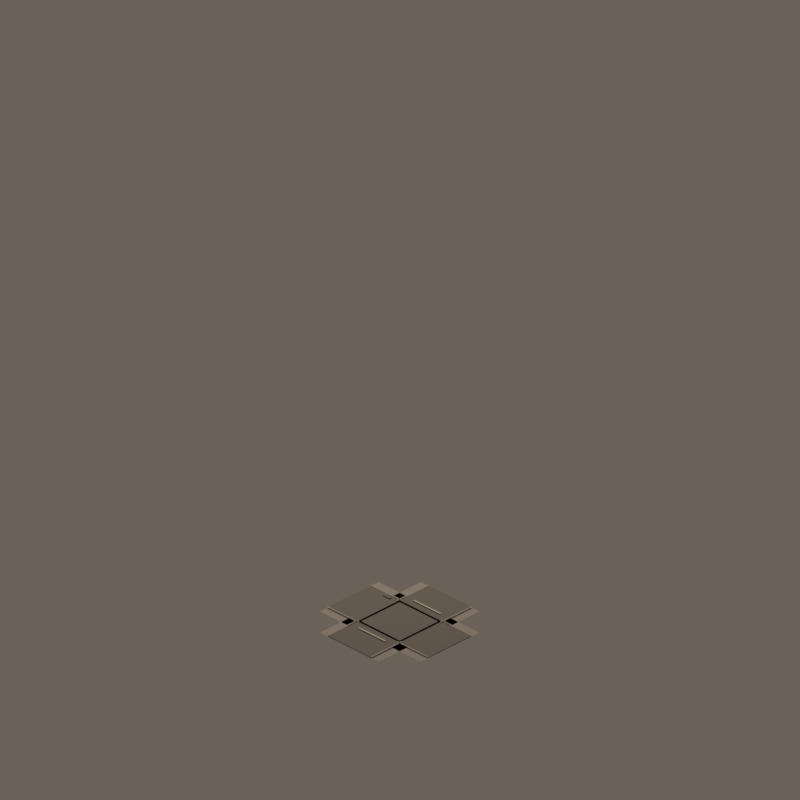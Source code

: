 # Source: road_mask_15.blend  (saved by Blender 4.5.92; exported with 4.5.12 LTS)
import bpy
from mathutils import Matrix  # noqa: F401  (used for matrix-valued properties, if any)

bpy.ops.wm.read_factory_settings(use_empty=True)
scene = bpy.context.scene
scene.name = 'CitySimFoundryStreet_road_mask_15'

# ---- materials (node trees are filled in below, after node groups)
mat_quietwarmgrayaggregate = bpy.data.materials.new('QuietWarmGrayAggregate')
mat_quietwarmgrayaggregate.diffuse_color = (0.405, 0.382, 0.345, 1.0)
mat_foundrywarmcharcoalasphalt = bpy.data.materials.new('FoundryWarmCharcoalAsphalt')
mat_foundrywarmcharcoalasphalt.diffuse_color = (0.205, 0.192, 0.178, 1.0)
mat_lowcontrastsandstonecurb = bpy.data.materials.new('LowContrastSandstoneCurb')
mat_lowcontrastsandstonecurb.diffuse_color = (0.438, 0.41, 0.365, 1.0)
mat_agedwarmroadpaint = bpy.data.materials.new('AgedWarmRoadPaint')
mat_agedwarmroadpaint.diffuse_color = (0.665, 0.62, 0.5, 1.0)
mat_drainageiron = bpy.data.materials.new('DrainageIron')
mat_drainageiron.diffuse_color = (0.115, 0.112, 0.105, 1.0)

# ---- material node trees
mat_quietwarmgrayaggregate.use_nodes = True; mat_quietwarmgrayaggregate.node_tree.nodes.clear()
_N = mat_quietwarmgrayaggregate.node_tree.nodes; _L = mat_quietwarmgrayaggregate.node_tree.links
n0 = _N.new('ShaderNodeBsdfPrincipled'); n0.name = 'Principled BSDF'; n0.location = (-200, 100)
n0.inputs[0].default_value = (0.405, 0.382, 0.345, 1.0)
n0.inputs[2].default_value = 0.91
n1 = _N.new('ShaderNodeOutputMaterial'); n1.name = 'Material Output'; n1.location = (200, 100)
_L.new(n0.outputs[0], n1.inputs[0])
n1.is_active_output = True
mat_foundrywarmcharcoalasphalt.use_nodes = True; mat_foundrywarmcharcoalasphalt.node_tree.nodes.clear()
_N = mat_foundrywarmcharcoalasphalt.node_tree.nodes; _L = mat_foundrywarmcharcoalasphalt.node_tree.links
n0 = _N.new('ShaderNodeBsdfPrincipled'); n0.name = 'Principled BSDF'; n0.location = (-200, 100)
n0.inputs[0].default_value = (0.205, 0.192, 0.178, 1.0)
n0.inputs[2].default_value = 0.88
n1 = _N.new('ShaderNodeOutputMaterial'); n1.name = 'Material Output'; n1.location = (200, 100)
_L.new(n0.outputs[0], n1.inputs[0])
n1.is_active_output = True
mat_lowcontrastsandstonecurb.use_nodes = True; mat_lowcontrastsandstonecurb.node_tree.nodes.clear()
_N = mat_lowcontrastsandstonecurb.node_tree.nodes; _L = mat_lowcontrastsandstonecurb.node_tree.links
n0 = _N.new('ShaderNodeBsdfPrincipled'); n0.name = 'Principled BSDF'; n0.location = (-200, 100)
n0.inputs[0].default_value = (0.438, 0.41, 0.365, 1.0)
n0.inputs[2].default_value = 0.88
n1 = _N.new('ShaderNodeOutputMaterial'); n1.name = 'Material Output'; n1.location = (200, 100)
_L.new(n0.outputs[0], n1.inputs[0])
n1.is_active_output = True
mat_agedwarmroadpaint.use_nodes = True; mat_agedwarmroadpaint.node_tree.nodes.clear()
_N = mat_agedwarmroadpaint.node_tree.nodes; _L = mat_agedwarmroadpaint.node_tree.links
n0 = _N.new('ShaderNodeBsdfPrincipled'); n0.name = 'Principled BSDF'; n0.location = (-200, 100)
n0.inputs[0].default_value = (0.665, 0.62, 0.5, 1.0)
n0.inputs[2].default_value = 0.82
n1 = _N.new('ShaderNodeOutputMaterial'); n1.name = 'Material Output'; n1.location = (200, 100)
_L.new(n0.outputs[0], n1.inputs[0])
n1.is_active_output = True
mat_drainageiron.use_nodes = True; mat_drainageiron.node_tree.nodes.clear()
_N = mat_drainageiron.node_tree.nodes; _L = mat_drainageiron.node_tree.links
n0 = _N.new('ShaderNodeBsdfPrincipled'); n0.name = 'Principled BSDF'; n0.location = (-200, 100)
n0.inputs[0].default_value = (0.115, 0.112, 0.105, 1.0)
n0.inputs[1].default_value = 0.48
n0.inputs[2].default_value = 0.6
n1 = _N.new('ShaderNodeOutputMaterial'); n1.name = 'Material Output'; n1.location = (200, 100)
_L.new(n0.outputs[0], n1.inputs[0])
n1.is_active_output = True

# ---- world
world_citysimworld = bpy.data.worlds.new('CitySimWorld'); scene.world = world_citysimworld
world_citysimworld.use_nodes = True; world_citysimworld.node_tree.nodes.clear()
_N = world_citysimworld.node_tree.nodes; _L = world_citysimworld.node_tree.links
n0 = _N.new('ShaderNodeBackground'); n0.name = 'Background'; n0.location = (-200, 100)
n0.inputs[0].default_value = (0.2, 0.17, 0.14, 1.0)
n0.inputs[1].default_value = 0.72
n1 = _N.new('ShaderNodeOutputWorld'); n1.name = 'World Output'; n1.location = (200, 100)
_L.new(n0.outputs[0], n1.inputs[0])
n1.is_active_output = True

# ---- cameras
cam_camne = bpy.data.cameras.new('camNE')
cam_camne.type = 'ORTHO'
cam_camne.ortho_scale = 12.34
cam_camne.shift_y = 0.2812
cam_camse = bpy.data.cameras.new('camSE')
cam_camse.type = 'ORTHO'
cam_camse.ortho_scale = 12.34
cam_camse.shift_y = 0.2812
cam_camsw = bpy.data.cameras.new('camSW')
cam_camsw.type = 'ORTHO'
cam_camsw.ortho_scale = 12.34
cam_camsw.shift_y = 0.2812
cam_camnw = bpy.data.cameras.new('camNW')
cam_camnw.type = 'ORTHO'
cam_camnw.ortho_scale = 12.34
cam_camnw.shift_y = 0.2812

# ---- lights
light_citysimkey = bpy.data.lights.new('CitySimKey', 'AREA')
light_citysimkey.color = (1.0, 0.86, 0.72)
light_citysimkey.energy = 1100.0
light_citysimkey.shape = 'DISK'
light_citysimkey.size = 5.0

# ---- meshes
me_walkcoremesh = bpy.data.meshes.new('WalkCoreMesh')
me_walkcoremesh.from_pydata([(-0.64, -0.64, 0.042), (0.64, -0.64, 0.042), (0.64, 0.64, 0.042), (-0.64, 0.64, 0.042)], [], [(0, 1, 2, 3)])
me_walkcoremesh.materials.append(mat_quietwarmgrayaggregate)
me_walkcoremesh.update()
me_asphaltcoremesh = bpy.data.meshes.new('AsphaltCoreMesh')
me_asphaltcoremesh.from_pydata([(-0.46, -0.46, 0.054), (0.46, -0.46, 0.054), (0.46, 0.46, 0.054), (-0.46, 0.46, 0.054)], [], [(0, 1, 2, 3)])
me_asphaltcoremesh.materials.append(mat_foundrywarmcharcoalasphalt)
me_asphaltcoremesh.update()
me_walkarmnorthmesh = bpy.data.meshes.new('WalkArmNorthMesh')
me_walkarmnorthmesh.from_pydata([(-1.1, -0.64, 0.042), (-0.42, -0.64, 0.042), (-0.42, 0.64, 0.042), (-1.1, 0.64, 0.042)], [], [(0, 1, 2, 3)])
me_walkarmnorthmesh.materials.append(mat_quietwarmgrayaggregate)
me_walkarmnorthmesh.update()
me_roadarmnorthmesh = bpy.data.meshes.new('RoadArmNorthMesh')
me_roadarmnorthmesh.from_pydata([(-1.1, -0.46, 0.054), (-0.42, -0.46, 0.054), (-0.42, 0.46, 0.054), (-1.1, 0.46, 0.054)], [], [(0, 1, 2, 3)])
me_roadarmnorthmesh.materials.append(mat_foundrywarmcharcoalasphalt)
me_roadarmnorthmesh.update()
me_curbnorth0mesh = bpy.data.meshes.new('CurbNorth0Mesh')
me_curbnorth0mesh.from_pydata([(-1.1, -0.485, 0.062), (-0.42, -0.485, 0.062), (-0.42, -0.46, 0.062), (-1.1, -0.46, 0.062)], [], [(0, 1, 2, 3)])
me_curbnorth0mesh.materials.append(mat_lowcontrastsandstonecurb)
me_curbnorth0mesh.update()
me_curbnorth1mesh = bpy.data.meshes.new('CurbNorth1Mesh')
me_curbnorth1mesh.from_pydata([(-1.1, 0.46, 0.062), (-0.42, 0.46, 0.062), (-0.42, 0.485, 0.062), (-1.1, 0.485, 0.062)], [], [(0, 1, 2, 3)])
me_curbnorth1mesh.materials.append(mat_lowcontrastsandstonecurb)
me_curbnorth1mesh.update()
me_walkarmeastmesh = bpy.data.meshes.new('WalkArmEastMesh')
me_walkarmeastmesh.from_pydata([(-0.64, -1.1, 0.042), (0.64, -1.1, 0.042), (0.64, -0.42, 0.042), (-0.64, -0.42, 0.042)], [], [(0, 1, 2, 3)])
me_walkarmeastmesh.materials.append(mat_quietwarmgrayaggregate)
me_walkarmeastmesh.update()
me_roadarmeastmesh = bpy.data.meshes.new('RoadArmEastMesh')
me_roadarmeastmesh.from_pydata([(-0.46, -1.1, 0.054), (0.46, -1.1, 0.054), (0.46, -0.42, 0.054), (-0.46, -0.42, 0.054)], [], [(0, 1, 2, 3)])
me_roadarmeastmesh.materials.append(mat_foundrywarmcharcoalasphalt)
me_roadarmeastmesh.update()
me_curbeast0mesh = bpy.data.meshes.new('CurbEast0Mesh')
me_curbeast0mesh.from_pydata([(-0.485, -1.1, 0.062), (-0.46, -1.1, 0.062), (-0.46, -0.42, 0.062), (-0.485, -0.42, 0.062)], [], [(0, 1, 2, 3)])
me_curbeast0mesh.materials.append(mat_lowcontrastsandstonecurb)
me_curbeast0mesh.update()
me_curbeast1mesh = bpy.data.meshes.new('CurbEast1Mesh')
me_curbeast1mesh.from_pydata([(0.46, -1.1, 0.062), (0.485, -1.1, 0.062), (0.485, -0.42, 0.062), (0.46, -0.42, 0.062)], [], [(0, 1, 2, 3)])
me_curbeast1mesh.materials.append(mat_lowcontrastsandstonecurb)
me_curbeast1mesh.update()
me_walkarmsouthmesh = bpy.data.meshes.new('WalkArmSouthMesh')
me_walkarmsouthmesh.from_pydata([(0.42, -0.64, 0.042), (1.1, -0.64, 0.042), (1.1, 0.64, 0.042), (0.42, 0.64, 0.042)], [], [(0, 1, 2, 3)])
me_walkarmsouthmesh.materials.append(mat_quietwarmgrayaggregate)
me_walkarmsouthmesh.update()
me_roadarmsouthmesh = bpy.data.meshes.new('RoadArmSouthMesh')
me_roadarmsouthmesh.from_pydata([(0.42, -0.46, 0.054), (1.1, -0.46, 0.054), (1.1, 0.46, 0.054), (0.42, 0.46, 0.054)], [], [(0, 1, 2, 3)])
me_roadarmsouthmesh.materials.append(mat_foundrywarmcharcoalasphalt)
me_roadarmsouthmesh.update()
me_curbsouth0mesh = bpy.data.meshes.new('CurbSouth0Mesh')
me_curbsouth0mesh.from_pydata([(0.42, -0.485, 0.062), (1.1, -0.485, 0.062), (1.1, -0.46, 0.062), (0.42, -0.46, 0.062)], [], [(0, 1, 2, 3)])
me_curbsouth0mesh.materials.append(mat_lowcontrastsandstonecurb)
me_curbsouth0mesh.update()
me_curbsouth1mesh = bpy.data.meshes.new('CurbSouth1Mesh')
me_curbsouth1mesh.from_pydata([(0.42, 0.46, 0.062), (1.1, 0.46, 0.062), (1.1, 0.485, 0.062), (0.42, 0.485, 0.062)], [], [(0, 1, 2, 3)])
me_curbsouth1mesh.materials.append(mat_lowcontrastsandstonecurb)
me_curbsouth1mesh.update()
me_walkarmwestmesh = bpy.data.meshes.new('WalkArmWestMesh')
me_walkarmwestmesh.from_pydata([(-0.64, 0.42, 0.042), (0.64, 0.42, 0.042), (0.64, 1.1, 0.042), (-0.64, 1.1, 0.042)], [], [(0, 1, 2, 3)])
me_walkarmwestmesh.materials.append(mat_quietwarmgrayaggregate)
me_walkarmwestmesh.update()
me_roadarmwestmesh = bpy.data.meshes.new('RoadArmWestMesh')
me_roadarmwestmesh.from_pydata([(-0.46, 0.42, 0.054), (0.46, 0.42, 0.054), (0.46, 1.1, 0.054), (-0.46, 1.1, 0.054)], [], [(0, 1, 2, 3)])
me_roadarmwestmesh.materials.append(mat_foundrywarmcharcoalasphalt)
me_roadarmwestmesh.update()
me_curbwest0mesh = bpy.data.meshes.new('CurbWest0Mesh')
me_curbwest0mesh.from_pydata([(-0.485, 0.42, 0.062), (-0.46, 0.42, 0.062), (-0.46, 1.1, 0.062), (-0.485, 1.1, 0.062)], [], [(0, 1, 2, 3)])
me_curbwest0mesh.materials.append(mat_lowcontrastsandstonecurb)
me_curbwest0mesh.update()
me_curbwest1mesh = bpy.data.meshes.new('CurbWest1Mesh')
me_curbwest1mesh.from_pydata([(0.46, 0.42, 0.062), (0.485, 0.42, 0.062), (0.485, 1.1, 0.062), (0.46, 1.1, 0.062)], [], [(0, 1, 2, 3)])
me_curbwest1mesh.materials.append(mat_lowcontrastsandstonecurb)
me_curbwest1mesh.update()
me_crossingbarnorthmesh = bpy.data.meshes.new('CrossingBarNorthMesh')
me_crossingbarnorthmesh.from_pydata([(-0.615, -0.29, 0.068), (-0.585, -0.29, 0.068), (-0.585, 0.29, 0.068), (-0.615, 0.29, 0.068)], [], [(0, 1, 2, 3)])
me_crossingbarnorthmesh.materials.append(mat_agedwarmroadpaint)
me_crossingbarnorthmesh.update()
me_crossingbarsouthmesh = bpy.data.meshes.new('CrossingBarSouthMesh')
me_crossingbarsouthmesh.from_pydata([(0.585, -0.29, 0.068), (0.615, -0.29, 0.068), (0.615, 0.29, 0.068), (0.585, 0.29, 0.068)], [], [(0, 1, 2, 3)])
me_crossingbarsouthmesh.materials.append(mat_agedwarmroadpaint)
me_crossingbarsouthmesh.update()
me_catchbasineastmesh = bpy.data.meshes.new('CatchBasinEastMesh')
me_catchbasineastmesh.from_pydata([(-0.4275, -0.75, 0.068), (-0.3725, -0.75, 0.068), (-0.3725, -0.59, 0.068), (-0.4275, -0.59, 0.068)], [], [(0, 1, 2, 3)])
me_catchbasineastmesh.materials.append(mat_drainageiron)
me_catchbasineastmesh.update()

# ---- objects
ob_assetroot = bpy.data.objects.new('AssetRoot', None)
ob_footprintpivot = bpy.data.objects.new('FootprintPivot', None)
ob_walkcore = bpy.data.objects.new('WalkCore', me_walkcoremesh)
ob_asphaltcore = bpy.data.objects.new('AsphaltCore', me_asphaltcoremesh)
ob_walkarmnorth = bpy.data.objects.new('WalkArmNorth', me_walkarmnorthmesh)
ob_roadarmnorth = bpy.data.objects.new('RoadArmNorth', me_roadarmnorthmesh)
ob_curbnorth0 = bpy.data.objects.new('CurbNorth0', me_curbnorth0mesh)
ob_curbnorth1 = bpy.data.objects.new('CurbNorth1', me_curbnorth1mesh)
ob_socket_north = bpy.data.objects.new('Socket_North', None)
ob_walkarmeast = bpy.data.objects.new('WalkArmEast', me_walkarmeastmesh)
ob_roadarmeast = bpy.data.objects.new('RoadArmEast', me_roadarmeastmesh)
ob_curbeast0 = bpy.data.objects.new('CurbEast0', me_curbeast0mesh)
ob_curbeast1 = bpy.data.objects.new('CurbEast1', me_curbeast1mesh)
ob_socket_east = bpy.data.objects.new('Socket_East', None)
ob_walkarmsouth = bpy.data.objects.new('WalkArmSouth', me_walkarmsouthmesh)
ob_roadarmsouth = bpy.data.objects.new('RoadArmSouth', me_roadarmsouthmesh)
ob_curbsouth0 = bpy.data.objects.new('CurbSouth0', me_curbsouth0mesh)
ob_curbsouth1 = bpy.data.objects.new('CurbSouth1', me_curbsouth1mesh)
ob_socket_south = bpy.data.objects.new('Socket_South', None)
ob_walkarmwest = bpy.data.objects.new('WalkArmWest', me_walkarmwestmesh)
ob_roadarmwest = bpy.data.objects.new('RoadArmWest', me_roadarmwestmesh)
ob_curbwest0 = bpy.data.objects.new('CurbWest0', me_curbwest0mesh)
ob_curbwest1 = bpy.data.objects.new('CurbWest1', me_curbwest1mesh)
ob_socket_west = bpy.data.objects.new('Socket_West', None)
ob_crossingbarnorth = bpy.data.objects.new('CrossingBarNorth', me_crossingbarnorthmesh)
ob_crossingbarsouth = bpy.data.objects.new('CrossingBarSouth', me_crossingbarsouthmesh)
ob_catchbasineast = bpy.data.objects.new('CatchBasinEast', me_catchbasineastmesh)
ob_camne = bpy.data.objects.new('camNE', cam_camne)
ob_camse = bpy.data.objects.new('camSE', cam_camse)
ob_camsw = bpy.data.objects.new('camSW', cam_camsw)
ob_camnw = bpy.data.objects.new('camNW', cam_camnw)
ob_citysimkey = bpy.data.objects.new('CitySimKey', light_citysimkey)

# ---- transforms, parenting, visibility, modifiers, constraints
ob_assetroot.location = (0.0, 0.0, 0.0)
ob_footprintpivot.parent = ob_assetroot
ob_footprintpivot.location = (0.0, 0.0, 0.0)
ob_footprintpivot.empty_display_type = 'CIRCLE'
ob_footprintpivot.empty_display_size = 0.12
ob_walkcore.parent = ob_assetroot
ob_walkcore.location = (0.0, 0.0, 0.0)
ob_asphaltcore.parent = ob_assetroot
ob_asphaltcore.location = (0.0, 0.0, 0.0)
ob_walkarmnorth.parent = ob_assetroot
ob_walkarmnorth.location = (0.0, 0.0, 0.0)
ob_roadarmnorth.parent = ob_assetroot
ob_roadarmnorth.location = (0.0, 0.0, 0.0)
ob_curbnorth0.parent = ob_assetroot
ob_curbnorth0.location = (0.0, 0.0, 0.0)
ob_curbnorth1.parent = ob_assetroot
ob_curbnorth1.location = (0.0, 0.0, 0.0)
ob_socket_north.parent = ob_assetroot
ob_socket_north.location = (-1.0, 0.0, 0.035)
ob_socket_north.empty_display_size = 0.1
ob_walkarmeast.parent = ob_assetroot
ob_walkarmeast.location = (0.0, 0.0, 0.0)
ob_roadarmeast.parent = ob_assetroot
ob_roadarmeast.location = (0.0, 0.0, 0.0)
ob_curbeast0.parent = ob_assetroot
ob_curbeast0.location = (0.0, 0.0, 0.0)
ob_curbeast1.parent = ob_assetroot
ob_curbeast1.location = (0.0, 0.0, 0.0)
ob_socket_east.parent = ob_assetroot
ob_socket_east.location = (0.0, -1.0, 0.035)
ob_socket_east.empty_display_size = 0.1
ob_walkarmsouth.parent = ob_assetroot
ob_walkarmsouth.location = (0.0, 0.0, 0.0)
ob_roadarmsouth.parent = ob_assetroot
ob_roadarmsouth.location = (0.0, 0.0, 0.0)
ob_curbsouth0.parent = ob_assetroot
ob_curbsouth0.location = (0.0, 0.0, 0.0)
ob_curbsouth1.parent = ob_assetroot
ob_curbsouth1.location = (0.0, 0.0, 0.0)
ob_socket_south.parent = ob_assetroot
ob_socket_south.location = (1.0, 0.0, 0.035)
ob_socket_south.empty_display_size = 0.1
ob_walkarmwest.parent = ob_assetroot
ob_walkarmwest.location = (0.0, 0.0, 0.0)
ob_roadarmwest.parent = ob_assetroot
ob_roadarmwest.location = (0.0, 0.0, 0.0)
ob_curbwest0.parent = ob_assetroot
ob_curbwest0.location = (0.0, 0.0, 0.0)
ob_curbwest1.parent = ob_assetroot
ob_curbwest1.location = (0.0, 0.0, 0.0)
ob_socket_west.parent = ob_assetroot
ob_socket_west.location = (0.0, 1.0, 0.035)
ob_socket_west.empty_display_size = 0.1
ob_crossingbarnorth.parent = ob_assetroot
ob_crossingbarnorth.location = (0.0, 0.0, 0.0)
ob_crossingbarsouth.parent = ob_assetroot
ob_crossingbarsouth.location = (0.0, 0.0, 0.0)
ob_catchbasineast.parent = ob_assetroot
ob_catchbasineast.location = (0.0, 0.0, 0.0)
ob_camne.location = (19.6, 19.6, 16.0)
ob_camne.rotation_euler = (1.047, 1.96e-08, 2.356)
ob_camse.location = (19.6, -19.6, 16.0)
ob_camse.rotation_euler = (1.047, -9.073e-08, 0.7854)
ob_camsw.location = (-19.6, -19.6, 16.0)
ob_camsw.rotation_euler = (1.047, 9.073e-08, -0.7854)
ob_camnw.location = (-19.6, 19.6, 16.0)
ob_camnw.rotation_euler = (1.047, -1.96e-08, -2.356)
ob_citysimkey.location = (-6.0, -8.0, 12.0)
ob_citysimkey.rotation_euler = (0.6947, -4.874e-08, -0.6435)

# ---- collection membership
scene.collection.objects.link(ob_assetroot)
scene.collection.objects.link(ob_footprintpivot)
scene.collection.objects.link(ob_walkcore)
scene.collection.objects.link(ob_asphaltcore)
scene.collection.objects.link(ob_walkarmnorth)
scene.collection.objects.link(ob_roadarmnorth)
scene.collection.objects.link(ob_curbnorth0)
scene.collection.objects.link(ob_curbnorth1)
scene.collection.objects.link(ob_socket_north)
scene.collection.objects.link(ob_walkarmeast)
scene.collection.objects.link(ob_roadarmeast)
scene.collection.objects.link(ob_curbeast0)
scene.collection.objects.link(ob_curbeast1)
scene.collection.objects.link(ob_socket_east)
scene.collection.objects.link(ob_walkarmsouth)
scene.collection.objects.link(ob_roadarmsouth)
scene.collection.objects.link(ob_curbsouth0)
scene.collection.objects.link(ob_curbsouth1)
scene.collection.objects.link(ob_socket_south)
scene.collection.objects.link(ob_walkarmwest)
scene.collection.objects.link(ob_roadarmwest)
scene.collection.objects.link(ob_curbwest0)
scene.collection.objects.link(ob_curbwest1)
scene.collection.objects.link(ob_socket_west)
scene.collection.objects.link(ob_crossingbarnorth)
scene.collection.objects.link(ob_crossingbarsouth)
scene.collection.objects.link(ob_catchbasineast)
scene.collection.objects.link(ob_camne)
scene.collection.objects.link(ob_camse)
scene.collection.objects.link(ob_camsw)
scene.collection.objects.link(ob_camnw)
scene.collection.objects.link(ob_citysimkey)

# ---- scene / render settings (as saved in the file)
scene.camera = ob_camne
scene.frame_start = 1; scene.frame_end = 250; scene.frame_set(1)
scene.render.engine = 'BLENDER_EEVEE_NEXT'
scene.render.resolution_x = 384
scene.render.resolution_y = 384
scene.render.film_transparent = True
scene.view_settings.look = 'Medium High Contrast'
scene.view_settings.view_transform = 'Standard'
bpy.context.view_layer.update()
